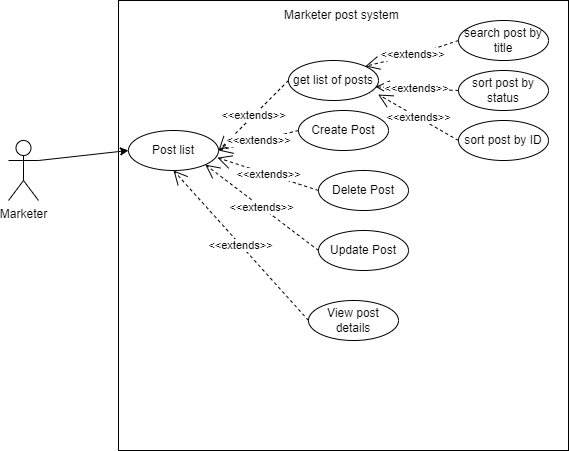

The diagram above was exported from draw.io. Its source (the exported page's mxGraphModel, read from the mxfile embedded in the PNG):
<mxGraphModel dx="1290" dy="522" grid="1" gridSize="10" guides="1" tooltips="1" connect="1" arrows="1" fold="1" page="1" pageScale="1" pageWidth="850" pageHeight="1100" math="0" shadow="0">
  <root>
    <mxCell id="0" />
    <mxCell id="1" parent="0" />
    <mxCell id="nMotRRIdYWyRG7W4mEky-4" value="" style="whiteSpace=wrap;html=1;aspect=fixed;" parent="1" vertex="1">
      <mxGeometry x="320" y="40" width="450" height="450" as="geometry" />
    </mxCell>
    <mxCell id="nMotRRIdYWyRG7W4mEky-5" value="Post list" style="ellipse;whiteSpace=wrap;html=1;" parent="1" vertex="1">
      <mxGeometry x="330" y="170" width="90" height="40" as="geometry" />
    </mxCell>
    <mxCell id="nMotRRIdYWyRG7W4mEky-6" value="get list of posts" style="ellipse;whiteSpace=wrap;html=1;" parent="1" vertex="1">
      <mxGeometry x="490" y="100" width="90" height="40" as="geometry" />
    </mxCell>
    <mxCell id="nMotRRIdYWyRG7W4mEky-7" value="Delete Post" style="ellipse;whiteSpace=wrap;html=1;" parent="1" vertex="1">
      <mxGeometry x="520" y="210" width="90" height="40" as="geometry" />
    </mxCell>
    <mxCell id="nMotRRIdYWyRG7W4mEky-10" value="Update Post" style="ellipse;whiteSpace=wrap;html=1;" parent="1" vertex="1">
      <mxGeometry x="520" y="270" width="90" height="40" as="geometry" />
    </mxCell>
    <mxCell id="pyN4cvfY0wUyX6HhpYBi-1" value="&amp;lt;&amp;lt;extends&amp;gt;&amp;gt;" style="endArrow=open;endSize=12;dashed=1;html=1;rounded=0;entryX=1;entryY=0.5;entryDx=0;entryDy=0;exitX=0;exitY=0.5;exitDx=0;exitDy=0;" parent="1" source="nMotRRIdYWyRG7W4mEky-6" target="nMotRRIdYWyRG7W4mEky-5" edge="1">
      <mxGeometry width="160" relative="1" as="geometry">
        <mxPoint x="410" y="200" as="sourcePoint" />
        <mxPoint x="570" y="200" as="targetPoint" />
      </mxGeometry>
    </mxCell>
    <mxCell id="pyN4cvfY0wUyX6HhpYBi-2" value="View post details" style="ellipse;whiteSpace=wrap;html=1;" parent="1" vertex="1">
      <mxGeometry x="510" y="340" width="90" height="40" as="geometry" />
    </mxCell>
    <mxCell id="pyN4cvfY0wUyX6HhpYBi-3" value="&amp;lt;&amp;lt;extends&amp;gt;&amp;gt;" style="endArrow=open;endSize=12;dashed=1;html=1;rounded=0;entryX=0.987;entryY=0.68;entryDx=0;entryDy=0;exitX=0;exitY=0.5;exitDx=0;exitDy=0;entryPerimeter=0;" parent="1" source="nMotRRIdYWyRG7W4mEky-7" target="nMotRRIdYWyRG7W4mEky-5" edge="1">
      <mxGeometry width="160" relative="1" as="geometry">
        <mxPoint x="540" y="170" as="sourcePoint" />
        <mxPoint x="430" y="200" as="targetPoint" />
      </mxGeometry>
    </mxCell>
    <mxCell id="pyN4cvfY0wUyX6HhpYBi-4" value="&amp;lt;&amp;lt;extends&amp;gt;&amp;gt;" style="endArrow=open;endSize=12;dashed=1;html=1;rounded=0;entryX=1;entryY=1;entryDx=0;entryDy=0;exitX=0;exitY=0.5;exitDx=0;exitDy=0;" parent="1" source="nMotRRIdYWyRG7W4mEky-10" target="nMotRRIdYWyRG7W4mEky-5" edge="1">
      <mxGeometry width="160" relative="1" as="geometry">
        <mxPoint x="540" y="220" as="sourcePoint" />
        <mxPoint x="429" y="207" as="targetPoint" />
      </mxGeometry>
    </mxCell>
    <mxCell id="pyN4cvfY0wUyX6HhpYBi-5" value="Create Post" style="ellipse;whiteSpace=wrap;html=1;" parent="1" vertex="1">
      <mxGeometry x="500" y="150" width="90" height="40" as="geometry" />
    </mxCell>
    <mxCell id="pyN4cvfY0wUyX6HhpYBi-6" value="search post by title" style="ellipse;whiteSpace=wrap;html=1;" parent="1" vertex="1">
      <mxGeometry x="660" y="60" width="90" height="40" as="geometry" />
    </mxCell>
    <mxCell id="pyN4cvfY0wUyX6HhpYBi-7" value="sort post by status" style="ellipse;whiteSpace=wrap;html=1;" parent="1" vertex="1">
      <mxGeometry x="660" y="110" width="90" height="40" as="geometry" />
    </mxCell>
    <mxCell id="pyN4cvfY0wUyX6HhpYBi-9" value="&amp;lt;&amp;lt;extends&amp;gt;&amp;gt;" style="endArrow=open;endSize=12;dashed=1;html=1;rounded=0;entryX=1;entryY=0;entryDx=0;entryDy=0;exitX=0;exitY=0.5;exitDx=0;exitDy=0;" parent="1" source="pyN4cvfY0wUyX6HhpYBi-6" target="nMotRRIdYWyRG7W4mEky-6" edge="1">
      <mxGeometry width="160" relative="1" as="geometry">
        <mxPoint x="530" y="120" as="sourcePoint" />
        <mxPoint x="430" y="200" as="targetPoint" />
        <Array as="points">
          <mxPoint x="630" y="90" />
        </Array>
      </mxGeometry>
    </mxCell>
    <mxCell id="pyN4cvfY0wUyX6HhpYBi-10" value="&amp;lt;&amp;lt;extends&amp;gt;&amp;gt;" style="endArrow=open;endSize=12;dashed=1;html=1;rounded=0;entryX=0.5;entryY=1;entryDx=0;entryDy=0;exitX=0;exitY=0.5;exitDx=0;exitDy=0;" parent="1" source="pyN4cvfY0wUyX6HhpYBi-2" target="nMotRRIdYWyRG7W4mEky-5" edge="1">
      <mxGeometry width="160" relative="1" as="geometry">
        <mxPoint x="530" y="300" as="sourcePoint" />
        <mxPoint x="417" y="214" as="targetPoint" />
      </mxGeometry>
    </mxCell>
    <mxCell id="pyN4cvfY0wUyX6HhpYBi-19" value="Marketer" style="shape=umlActor;verticalLabelPosition=bottom;verticalAlign=top;html=1;strokeColor=default;align=center;fontFamily=Helvetica;fontSize=12;fontColor=default;fillColor=default;" parent="1" vertex="1">
      <mxGeometry x="210" y="180" width="30" height="60" as="geometry" />
    </mxCell>
    <mxCell id="pyN4cvfY0wUyX6HhpYBi-20" value="&amp;lt;&amp;lt;extends&amp;gt;&amp;gt;" style="endArrow=open;endSize=12;dashed=1;html=1;rounded=0;entryX=0.967;entryY=0.658;entryDx=0;entryDy=0;exitX=0;exitY=0.5;exitDx=0;exitDy=0;entryPerimeter=0;" parent="1" source="pyN4cvfY0wUyX6HhpYBi-7" target="nMotRRIdYWyRG7W4mEky-6" edge="1">
      <mxGeometry width="160" relative="1" as="geometry">
        <mxPoint x="670" y="90" as="sourcePoint" />
        <mxPoint x="597" y="116" as="targetPoint" />
        <Array as="points" />
      </mxGeometry>
    </mxCell>
    <mxCell id="pyN4cvfY0wUyX6HhpYBi-21" value="&amp;lt;&amp;lt;extends&amp;gt;&amp;gt;" style="endArrow=open;endSize=12;dashed=1;html=1;rounded=0;exitX=0;exitY=0.5;exitDx=0;exitDy=0;" parent="1" source="pyN4cvfY0wUyX6HhpYBi-5" edge="1">
      <mxGeometry width="160" relative="1" as="geometry">
        <mxPoint x="500" y="130" as="sourcePoint" />
        <mxPoint x="420" y="190" as="targetPoint" />
      </mxGeometry>
    </mxCell>
    <mxCell id="pyN4cvfY0wUyX6HhpYBi-22" value="" style="endArrow=classic;html=1;rounded=0;fontFamily=Helvetica;fontSize=12;fontColor=default;entryX=0;entryY=0.5;entryDx=0;entryDy=0;exitX=1;exitY=0.3333333333333333;exitDx=0;exitDy=0;exitPerimeter=0;" parent="1" source="pyN4cvfY0wUyX6HhpYBi-19" target="nMotRRIdYWyRG7W4mEky-5" edge="1">
      <mxGeometry width="50" height="50" relative="1" as="geometry">
        <mxPoint x="260" y="260" as="sourcePoint" />
        <mxPoint x="310" y="210" as="targetPoint" />
      </mxGeometry>
    </mxCell>
    <mxCell id="pyN4cvfY0wUyX6HhpYBi-24" value="Marketer post system" style="text;strokeColor=none;fillColor=none;align=left;verticalAlign=middle;spacingLeft=4;spacingRight=4;overflow=hidden;points=[[0,0.5],[1,0.5]];portConstraint=eastwest;rotatable=0;whiteSpace=wrap;html=1;fontFamily=Helvetica;fontSize=12;fontColor=default;" parent="1" vertex="1">
      <mxGeometry x="480" y="40" width="130" height="30" as="geometry" />
    </mxCell>
    <mxCell id="g9WWrT7vOgkT_dFm_K---1" value="sort post by ID" style="ellipse;whiteSpace=wrap;html=1;" vertex="1" parent="1">
      <mxGeometry x="660" y="160" width="90" height="40" as="geometry" />
    </mxCell>
    <mxCell id="g9WWrT7vOgkT_dFm_K---2" value="&amp;lt;&amp;lt;extends&amp;gt;&amp;gt;" style="endArrow=open;endSize=12;dashed=1;html=1;rounded=0;entryX=0.996;entryY=0.85;entryDx=0;entryDy=0;exitX=0;exitY=0.5;exitDx=0;exitDy=0;entryPerimeter=0;" edge="1" parent="1" source="g9WWrT7vOgkT_dFm_K---1" target="nMotRRIdYWyRG7W4mEky-6">
      <mxGeometry width="160" relative="1" as="geometry">
        <mxPoint x="670" y="140" as="sourcePoint" />
        <mxPoint x="587" y="136" as="targetPoint" />
        <Array as="points" />
      </mxGeometry>
    </mxCell>
  </root>
</mxGraphModel>